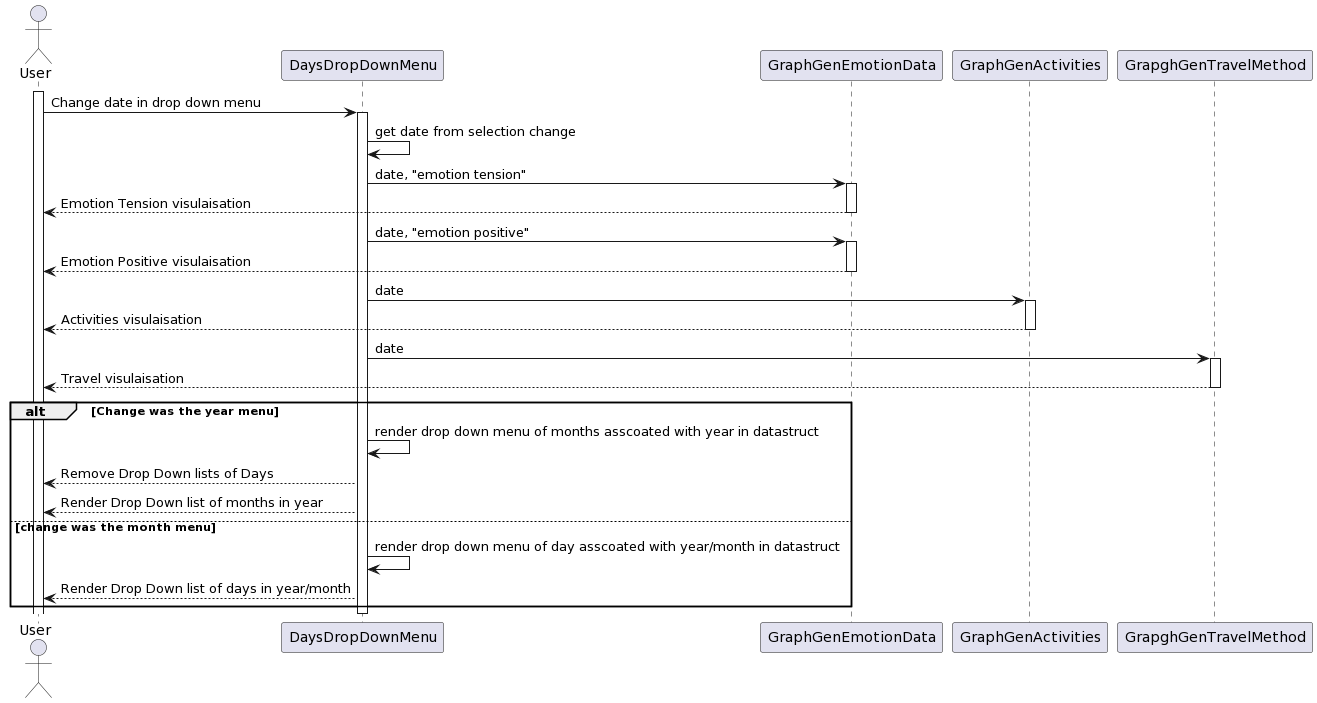

The diagram above was rendered by PlantUML. Its source (embedded in the PNG):
@startuml
actor User
participant DaysDropDownMenu
participant GraphGenEmotionData
participant GraphGenActivities
participant GrapghGenTravelMethod


activate User
User -> DaysDropDownMenu: Change date in drop down menu
activate DaysDropDownMenu

DaysDropDownMenu -> DaysDropDownMenu: get date from selection change

DaysDropDownMenu -> GraphGenEmotionData: date, "emotion tension"
activate GraphGenEmotionData
GraphGenEmotionData --> User: Emotion Tension visulaisation
deactivate GraphGenEmotionData
DaysDropDownMenu -> GraphGenEmotionData: date, "emotion positive"
activate GraphGenEmotionData
GraphGenEmotionData --> User: Emotion Positive visulaisation
deactivate GraphGenEmotionData


DaysDropDownMenu -> GraphGenActivities: date
activate GraphGenActivities
GraphGenActivities --> User: Activities visulaisation
deactivate GraphGenActivities

DaysDropDownMenu -> GrapghGenTravelMethod: date
activate GrapghGenTravelMethod
GrapghGenTravelMethod --> User: Travel visulaisation
deactivate GrapghGenTravelMethod

alt Change was the year menu
    DaysDropDownMenu -> DaysDropDownMenu: render drop down menu of months asscoated with year in datastruct 
     DaysDropDownMenu --> User : Remove Drop Down lists of Days
    DaysDropDownMenu --> User : Render Drop Down list of months in year 
else change was the month menu
    DaysDropDownMenu -> DaysDropDownMenu: render drop down menu of day asscoated with year/month in datastruct 
    DaysDropDownMenu --> User : Render Drop Down list of days in year/month 

end
    deactivate DaysDropDownMenu
@enduml